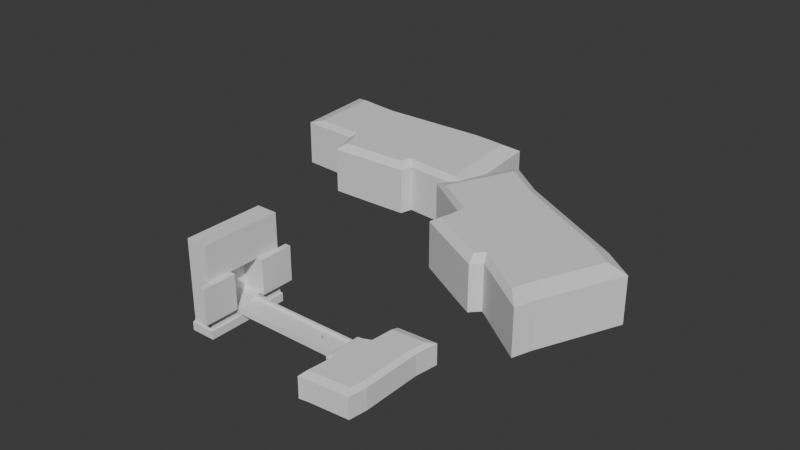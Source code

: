 # Source: untitled.blend  (saved by Blender 4.2.66; exported with 4.5.12 LTS)
import bpy
from mathutils import Matrix  # noqa: F401  (used for matrix-valued properties, if any)

bpy.ops.wm.read_factory_settings(use_empty=True)
scene = bpy.context.scene
scene.name = 'Scene'

# ---- collections
col_collection = bpy.data.collections.new('Collection'); scene.collection.children.link(col_collection)

# ---- materials (node trees are filled in below, after node groups)
mat_char = bpy.data.materials.new('Char')

# ---- material node trees
mat_char.use_nodes = True; mat_char.node_tree.nodes.clear()
_N = mat_char.node_tree.nodes; _L = mat_char.node_tree.links
n0 = _N.new('ShaderNodeBsdfPrincipled'); n0.name = 'Principled BSDF'; n0.location = (10, 300)
n0.inputs[0].default_value = (0.1111, 0.5012, 0.8003, 1.0)
n1 = _N.new('ShaderNodeOutputMaterial'); n1.name = 'Material Output'; n1.location = (300, 300)
_L.new(n0.outputs[0], n1.inputs[0])
n1.is_active_output = True

# ---- world
world_world = bpy.data.worlds.new('World'); scene.world = world_world
world_world.use_nodes = True; world_world.node_tree.nodes.clear()
_N = world_world.node_tree.nodes; _L = world_world.node_tree.links
n0 = _N.new('ShaderNodeOutputWorld'); n0.name = 'World Output'; n0.location = (300, 300)
n1 = _N.new('ShaderNodeBackground'); n1.name = 'Background'; n1.location = (10, 300)
n1.inputs[0].default_value = (0.05088, 0.05088, 0.05088, 1.0)
_L.new(n1.outputs[0], n0.inputs[0])
n0.is_active_output = True
world_world.color = (0.05088, 0.05088, 0.05088)
world_world.sun_shadow_jitter_overblur = 0.0

# ---- meshes
me_plane = bpy.data.meshes.new('Plane')
me_plane.from_pydata([(-1.0, -1.0, 0.0), (1.0, -1.0, 0.0), (-1.0, 1.0, 0.0), (1.0, 1.0, 0.0)], [], [(0, 1, 3, 2)])
_uv = me_plane.uv_layers.new(name='UVMap')
_uv.uv.foreach_set('vector', [0.0, 0.0, 1.0, 0.0, 1.0, 1.0, 0.0, 1.0])
me_plane.materials.append(mat_char)
me_plane.update()
me_cube_002 = bpy.data.meshes.new('Cube.002')
me_cube_002.from_pydata([(-21.89, -17.21, -14.92), (-21.89, -17.21, 6.795), (-21.93, 21.64, -14.92), (-21.93, 21.64, 6.795), (32.8, -28.74, -14.92), (32.8, -28.74, 6.795), (32.8, 33.0, -14.92), (32.8, 33.0, 6.795), (-22.0, 12.42, -14.92), (-22.0, -8.158, -14.92), (-22.0, -8.158, 6.795), (-22.0, 12.42, 6.795), (32.8, -8.158, -14.92), (32.8, 12.42, -14.92), (32.8, 12.42, 6.795), (32.8, -8.158, 6.795), (-16.13, 22.87, -14.92), (-16.13, 22.87, 6.795), (-16.17, -18.77, -14.92), (-16.17, -18.77, 6.795), (-16.06, 12.42, -14.92), (-16.06, -8.158, -14.92), (-7.063, 26.66, 6.795), (-7.063, -22.39, -14.92), (-7.063, 26.66, -14.92), (-7.063, 12.42, -14.92), (-7.063, -8.158, -14.92), (30.29, -47.37, 6.795), (30.29, -47.37, -14.92), (-10.43, -50.65, -14.92), (-10.43, -50.65, 6.795), (-20.1, -52.25, 6.795), (-20.1, -52.25, -14.92), (-4.546, 54.54, 6.795), (36.31, 56.99, 6.795), (36.31, 56.99, -14.92), (-4.546, 54.54, -14.92), (-18.7, 10.45, 9.739), (-18.65, 18.23, 9.739), (-6.094, 22.47, 9.739), (27.56, 27.83, 9.739), (27.56, -6.921, 9.739), (27.56, -24.29, 9.739), (-13.78, -15.88, 9.739), (-18.61, -14.56, 9.739), (-18.7, -6.921, 9.739), (27.56, 10.45, 9.739), (-6.094, 10.45, 9.739), (-6.094, -6.921, 9.739), (-13.75, 19.27, 9.739), (-6.094, -18.94, 9.739), (-13.69, 10.45, 9.739), (-13.69, -6.921, 9.739), (-8.939, -42.79, 9.739), (-17.1, -44.14, 9.739), (25.43, -40.02, 9.739), (-3.969, 46.01, 9.739), (30.52, 48.07, 9.739)], [], [(8, 11, 3, 2), (31, 30, 53, 54), (12, 15, 5, 4), (18, 19, 1, 0), (26, 12, 4, 23), (3, 11, 37, 38), (7, 34, 57, 40), (5, 15, 41, 42), (24, 6, 13, 25), (25, 13, 12, 26), (6, 7, 14, 13), (13, 14, 15, 12), (0, 1, 10, 9), (9, 10, 11, 8), (8, 20, 21, 9), (2, 16, 20, 8), (27, 5, 42, 55), (11, 10, 45, 37), (22, 17, 49, 39), (9, 21, 18, 0), (18, 23, 29, 32), (2, 3, 17, 16), (17, 3, 38, 49), (10, 1, 44, 45), (30, 27, 55, 53), (34, 33, 56, 57), (20, 25, 26, 21), (16, 24, 25, 20), (21, 26, 23, 18), (16, 17, 22, 24), (29, 30, 31, 32), (28, 27, 30, 29), (23, 4, 28, 29), (4, 5, 27, 28), (19, 31, 54, 43), (19, 18, 32, 31), (36, 33, 34, 35), (7, 6, 35, 34), (6, 24, 36, 35), (24, 22, 33, 36), (39, 40, 57, 56), (52, 45, 44, 43), (49, 38, 37, 51), (51, 37, 45, 52), (47, 51, 52, 48), (39, 49, 51, 47), (48, 52, 43, 50), (42, 50, 53, 55), (41, 48, 50, 42), (40, 39, 47, 46), (46, 47, 48, 41), (50, 43, 54, 53), (33, 22, 39, 56), (14, 7, 40, 46), (1, 19, 43, 44), (15, 14, 46, 41)])
_uv = me_cube_002.uv_layers.new(name='UVMap')
_uv.uv.foreach_set('vector', [0.375, 0.1667, 0.625, 0.1667, 0.625, 0.25, 0.375, 0.25, 0.625, 0.9533, 0.625, 0.8826, 0.625, 0.8826, 0.625, 0.9533, 0.375, 0.6667, 0.625, 0.6667, 0.625, 0.75, 0.375, 0.75, 0.375, 0.9533, 0.625, 0.9533, 0.625, 1.0, 0.375, 1.0, 0.2424, 0.6667, 0.375, 0.6667, 0.375, 0.75, 0.2424, 0.75, 0.625, 0.25, 0.625, 0.1667, 0.625, 0.1667, 0.625, 0.25, 0.625, 0.5, 0.625, 0.5, 0.625, 0.5, 0.625, 0.5, 0.625, 0.75, 0.625, 0.6667, 0.625, 0.6667, 0.625, 0.75, 0.2424, 0.5, 0.375, 0.5, 0.375, 0.5833, 0.2424, 0.5833, 0.2424, 0.5833, 0.375, 0.5833, 0.375, 0.6667, 0.2424, 0.6667, 0.375, 0.5, 0.625, 0.5, 0.625, 0.5833, 0.375, 0.5833, 0.375, 0.5833, 0.625, 0.5833, 0.625, 0.6667, 0.375, 0.6667, 0.375, 0.0, 0.625, 0.0, 0.625, 0.08333, 0.375, 0.08333, 0.375, 0.08333, 0.625, 0.08333, 0.625, 0.1667, 0.375, 0.1667, 0.125, 0.5833, 0.1717, 0.5833, 0.1717, 0.6667, 0.125, 0.6667, 0.125, 0.5, 0.1717, 0.5, 0.1717, 0.5833, 0.125, 0.5833, 0.625, 0.75, 0.625, 0.75, 0.625, 0.75, 0.625, 0.75, 0.625, 0.1667, 0.625, 0.08333, 0.625, 0.08333, 0.625, 0.1667, 0.625, 0.3674, 0.625, 0.2967, 0.625, 0.2967, 0.625, 0.3674, 0.125, 0.6667, 0.1717, 0.6667, 0.1717, 0.75, 0.125, 0.75, 0.1717, 0.75, 0.2424, 0.75, 0.2424, 0.75, 0.1717, 0.75, 0.375, 0.25, 0.625, 0.25, 0.625, 0.2967, 0.375, 0.2967, 0.625, 0.2967, 0.625, 0.25, 0.625, 0.25, 0.625, 0.2967, 0.625, 0.08333, 0.625, 0.0, 0.625, 0.0, 0.625, 0.08333, 0.625, 0.8826, 0.625, 0.75, 0.625, 0.75, 0.625, 0.8826, 0.625, 0.5, 0.625, 0.3674, 0.625, 0.3674, 0.625, 0.5, 0.1717, 0.5833, 0.2424, 0.5833, 0.2424, 0.6667, 0.1717, 0.6667, 0.1717, 0.5, 0.2424, 0.5, 0.2424, 0.5833, 0.1717, 0.5833, 0.1717, 0.6667, 0.2424, 0.6667, 0.2424, 0.75, 0.1717, 0.75, 0.375, 0.2967, 0.625, 0.2967, 0.625, 0.3674, 0.375, 0.3674, 0.375, 0.8826, 0.625, 0.8826, 0.625, 0.9533, 0.375, 0.9533, 0.375, 0.75, 0.625, 0.75, 0.625, 0.8826, 0.375, 0.8826, 0.2424, 0.75, 0.375, 0.75, 0.375, 0.75, 0.2424, 0.75, 0.375, 0.75, 0.625, 0.75, 0.625, 0.75, 0.375, 0.75, 0.625, 0.9533, 0.625, 0.9533, 0.625, 0.9533, 0.625, 0.9533, 0.625, 0.9533, 0.375, 0.9533, 0.375, 0.9533, 0.625, 0.9533, 0.375, 0.3674, 0.625, 0.3674, 0.625, 0.5, 0.375, 0.5, 0.625, 0.5, 0.375, 0.5, 0.375, 0.5, 0.625, 0.5, 0.375, 0.5, 0.2424, 0.5, 0.2424, 0.5, 0.375, 0.5, 0.375, 0.3674, 0.625, 0.3674, 0.625, 0.3674, 0.375, 0.3674, 0.7576, 0.5, 0.625, 0.5, 0.625, 0.5, 0.7576, 0.5, 0.8283, 0.6667, 0.875, 0.6667, 0.875, 0.75, 0.8283, 0.75, 0.8283, 0.5, 0.875, 0.5, 0.875, 0.5833, 0.8283, 0.5833, 0.8283, 0.5833, 0.875, 0.5833, 0.875, 0.6667, 0.8283, 0.6667, 0.7576, 0.5833, 0.8283, 0.5833, 0.8283, 0.6667, 0.7576, 0.6667, 0.7576, 0.5, 0.8283, 0.5, 0.8283, 0.5833, 0.7576, 0.5833, 0.7576, 0.6667, 0.8283, 0.6667, 0.8283, 0.75, 0.7576, 0.75, 0.625, 0.75, 0.7576, 0.75, 0.7576, 0.75, 0.625, 0.75, 0.625, 0.6667, 0.7576, 0.6667, 0.7576, 0.75, 0.625, 0.75, 0.625, 0.5, 0.7576, 0.5, 0.7576, 0.5833, 0.625, 0.5833, 0.625, 0.5833, 0.7576, 0.5833, 0.7576, 0.6667, 0.625, 0.6667, 0.7576, 0.75, 0.8283, 0.75, 0.8283, 0.75, 0.7576, 0.75, 0.625, 0.3674, 0.625, 0.3674, 0.625, 0.3674, 0.625, 0.3674, 0.625, 0.5833, 0.625, 0.5, 0.625, 0.5, 0.625, 0.5833, 0.625, 1.0, 0.625, 0.9533, 0.625, 0.9533, 0.625, 1.0, 0.625, 0.6667, 0.625, 0.5833, 0.625, 0.5833, 0.625, 0.6667])
me_cube_002.update()
me_cube_003 = bpy.data.meshes.new('Cube.003')
me_cube_003.from_pydata([(-93.35, 12.93, -0.9947), (-93.35, 12.93, 2.285), (-93.35, -12.93, -0.9947), (-93.35, -12.93, 2.285), (24.55, 12.93, -0.9947), (24.55, 12.93, 2.285), (24.55, -12.93, -0.9947), (24.55, -12.93, 2.285), (-93.35, -10.72, -0.9947), (-93.35, 10.72, -0.9947), (-93.35, 10.72, 2.285), (-93.35, -10.72, 2.285), (24.55, 10.72, -0.9947), (24.55, -10.72, -0.9947), (24.55, -10.72, 2.285), (24.55, 10.72, 2.285), (-93.35, -10.72, 5.034), (-93.35, -12.93, 5.034), (24.55, -12.93, 5.034), (24.55, 10.72, 5.034), (24.55, 12.93, 5.034), (-93.35, 12.93, 5.034), (-93.35, 10.72, 5.034), (24.55, -10.72, 5.034)], [], [(8, 11, 3, 2), (2, 3, 7, 6), (12, 15, 5, 4), (4, 5, 1, 0), (9, 12, 4, 0), (1, 5, 20, 21), (3, 11, 16, 17), (14, 11, 10, 15), (2, 6, 13, 8), (8, 13, 12, 9), (6, 7, 14, 13), (13, 14, 15, 12), (0, 1, 10, 9), (9, 10, 11, 8), (19, 22, 21, 20), (18, 17, 16, 23), (11, 14, 23, 16), (14, 7, 18, 23), (7, 3, 17, 18), (10, 1, 21, 22), (15, 10, 22, 19), (5, 15, 19, 20)])
_uv = me_cube_003.uv_layers.new(name='UVMap')
_uv.uv.foreach_set('vector', [0.375, 0.1667, 0.625, 0.1667, 0.625, 0.25, 0.375, 0.25, 0.375, 0.25, 0.625, 0.25, 0.625, 0.5, 0.375, 0.5, 0.375, 0.6667, 0.625, 0.6667, 0.625, 0.75, 0.375, 0.75, 0.375, 0.75, 0.625, 0.75, 0.625, 1.0, 0.375, 1.0, 0.125, 0.6667, 0.375, 0.6667, 0.375, 0.75, 0.125, 0.75, 0.625, 1.0, 0.625, 0.75, 0.625, 0.75, 0.625, 1.0, 0.625, 0.25, 0.625, 0.1667, 0.625, 0.1667, 0.625, 0.25, 0.625, 0.5833, 0.875, 0.5833, 0.875, 0.6667, 0.625, 0.6667, 0.125, 0.5, 0.375, 0.5, 0.375, 0.5833, 0.125, 0.5833, 0.125, 0.5833, 0.375, 0.5833, 0.375, 0.6667, 0.125, 0.6667, 0.375, 0.5, 0.625, 0.5, 0.625, 0.5833, 0.375, 0.5833, 0.375, 0.5833, 0.625, 0.5833, 0.625, 0.6667, 0.375, 0.6667, 0.375, 0.0, 0.625, 0.0, 0.625, 0.08333, 0.375, 0.08333, 0.375, 0.08333, 0.625, 0.08333, 0.625, 0.1667, 0.375, 0.1667, 0.625, 0.6667, 0.875, 0.6667, 0.875, 0.75, 0.625, 0.75, 0.625, 0.5, 0.875, 0.5, 0.875, 0.5833, 0.625, 0.5833, 0.875, 0.5833, 0.625, 0.5833, 0.625, 0.5833, 0.875, 0.5833, 0.625, 0.5833, 0.625, 0.5, 0.625, 0.5, 0.625, 0.5833, 0.625, 0.5, 0.625, 0.25, 0.625, 0.25, 0.625, 0.5, 0.625, 0.08333, 0.625, 0.0, 0.625, 0.0, 0.625, 0.08333, 0.625, 0.6667, 0.875, 0.6667, 0.875, 0.6667, 0.625, 0.6667, 0.625, 0.75, 0.625, 0.6667, 0.625, 0.6667, 0.625, 0.75])
me_cube_003.update()
me_cube_004 = bpy.data.meshes.new('Cube.004')
me_cube_004.from_pydata([(-21.89, -17.21, -14.92), (-21.89, -17.21, 6.795), (-21.93, 21.64, -14.92), (-21.93, 21.64, 6.795), (32.8, -28.74, -14.92), (32.8, -28.74, 6.795), (32.8, 33.0, -14.92), (32.8, 33.0, 6.795), (-22.0, 12.42, -14.92), (-22.0, -8.158, -14.92), (-22.0, -8.158, 6.795), (-22.0, 12.42, 6.795), (32.8, -8.158, -14.92), (32.8, 12.42, -14.92), (32.8, 12.42, 6.795), (32.8, -8.158, 6.795), (-16.13, 22.87, -14.92), (-16.13, 22.87, 6.795), (-16.17, -18.77, -14.92), (-16.17, -18.77, 6.795), (-16.06, 12.42, -14.92), (-16.06, -8.158, -14.92), (-7.063, 26.66, 6.795), (-7.063, -22.39, -14.92), (-7.063, 26.66, -14.92), (-7.063, 12.42, -14.92), (-7.063, -8.158, -14.92), (30.29, -47.37, 6.795), (30.29, -47.37, -14.92), (-10.43, -50.65, -14.92), (-10.43, -50.65, 6.795), (-20.1, -52.25, 6.795), (-20.1, -52.25, -14.92), (-4.546, 54.54, 6.795), (36.31, 56.99, 6.795), (36.31, 56.99, -14.92), (-4.546, 54.54, -14.92), (-18.7, 10.45, 9.739), (-18.65, 18.23, 9.739), (-6.094, 22.47, 9.739), (27.56, 27.83, 9.739), (27.56, -6.921, 9.739), (27.56, -24.29, 9.739), (-13.78, -15.88, 9.739), (-18.61, -14.56, 9.739), (-18.7, -6.921, 9.739), (27.56, 10.45, 9.739), (-6.094, 10.45, 9.739), (-6.094, -6.921, 9.739), (-13.75, 19.27, 9.739), (-6.094, -18.94, 9.739), (-13.69, 10.45, 9.739), (-13.69, -6.921, 9.739), (-8.939, -42.79, 9.739), (-17.1, -44.14, 9.739), (25.43, -40.02, 9.739), (-3.969, 46.01, 9.739), (30.52, 48.07, 9.739)], [], [(8, 11, 3, 2), (31, 30, 53, 54), (12, 15, 5, 4), (18, 19, 1, 0), (26, 12, 4, 23), (3, 11, 37, 38), (7, 34, 57, 40), (5, 15, 41, 42), (24, 6, 13, 25), (25, 13, 12, 26), (6, 7, 14, 13), (13, 14, 15, 12), (0, 1, 10, 9), (9, 10, 11, 8), (8, 20, 21, 9), (2, 16, 20, 8), (27, 5, 42, 55), (11, 10, 45, 37), (22, 17, 49, 39), (9, 21, 18, 0), (18, 23, 29, 32), (2, 3, 17, 16), (17, 3, 38, 49), (10, 1, 44, 45), (30, 27, 55, 53), (34, 33, 56, 57), (20, 25, 26, 21), (16, 24, 25, 20), (21, 26, 23, 18), (16, 17, 22, 24), (29, 30, 31, 32), (28, 27, 30, 29), (23, 4, 28, 29), (4, 5, 27, 28), (19, 31, 54, 43), (19, 18, 32, 31), (36, 33, 34, 35), (7, 6, 35, 34), (6, 24, 36, 35), (24, 22, 33, 36), (39, 40, 57, 56), (52, 45, 44, 43), (49, 38, 37, 51), (51, 37, 45, 52), (47, 51, 52, 48), (39, 49, 51, 47), (48, 52, 43, 50), (42, 50, 53, 55), (41, 48, 50, 42), (40, 39, 47, 46), (46, 47, 48, 41), (50, 43, 54, 53), (33, 22, 39, 56), (14, 7, 40, 46), (1, 19, 43, 44), (15, 14, 46, 41)])
_uv = me_cube_004.uv_layers.new(name='UVMap')
_uv.uv.foreach_set('vector', [0.375, 0.1667, 0.625, 0.1667, 0.625, 0.25, 0.375, 0.25, 0.625, 0.9533, 0.625, 0.8826, 0.625, 0.8826, 0.625, 0.9533, 0.375, 0.6667, 0.625, 0.6667, 0.625, 0.75, 0.375, 0.75, 0.375, 0.9533, 0.625, 0.9533, 0.625, 1.0, 0.375, 1.0, 0.2424, 0.6667, 0.375, 0.6667, 0.375, 0.75, 0.2424, 0.75, 0.625, 0.25, 0.625, 0.1667, 0.625, 0.1667, 0.625, 0.25, 0.625, 0.5, 0.625, 0.5, 0.625, 0.5, 0.625, 0.5, 0.625, 0.75, 0.625, 0.6667, 0.625, 0.6667, 0.625, 0.75, 0.2424, 0.5, 0.375, 0.5, 0.375, 0.5833, 0.2424, 0.5833, 0.2424, 0.5833, 0.375, 0.5833, 0.375, 0.6667, 0.2424, 0.6667, 0.375, 0.5, 0.625, 0.5, 0.625, 0.5833, 0.375, 0.5833, 0.375, 0.5833, 0.625, 0.5833, 0.625, 0.6667, 0.375, 0.6667, 0.375, 0.0, 0.625, 0.0, 0.625, 0.08333, 0.375, 0.08333, 0.375, 0.08333, 0.625, 0.08333, 0.625, 0.1667, 0.375, 0.1667, 0.125, 0.5833, 0.1717, 0.5833, 0.1717, 0.6667, 0.125, 0.6667, 0.125, 0.5, 0.1717, 0.5, 0.1717, 0.5833, 0.125, 0.5833, 0.625, 0.75, 0.625, 0.75, 0.625, 0.75, 0.625, 0.75, 0.625, 0.1667, 0.625, 0.08333, 0.625, 0.08333, 0.625, 0.1667, 0.625, 0.3674, 0.625, 0.2967, 0.625, 0.2967, 0.625, 0.3674, 0.125, 0.6667, 0.1717, 0.6667, 0.1717, 0.75, 0.125, 0.75, 0.1717, 0.75, 0.2424, 0.75, 0.2424, 0.75, 0.1717, 0.75, 0.375, 0.25, 0.625, 0.25, 0.625, 0.2967, 0.375, 0.2967, 0.625, 0.2967, 0.625, 0.25, 0.625, 0.25, 0.625, 0.2967, 0.625, 0.08333, 0.625, 0.0, 0.625, 0.0, 0.625, 0.08333, 0.625, 0.8826, 0.625, 0.75, 0.625, 0.75, 0.625, 0.8826, 0.625, 0.5, 0.625, 0.3674, 0.625, 0.3674, 0.625, 0.5, 0.1717, 0.5833, 0.2424, 0.5833, 0.2424, 0.6667, 0.1717, 0.6667, 0.1717, 0.5, 0.2424, 0.5, 0.2424, 0.5833, 0.1717, 0.5833, 0.1717, 0.6667, 0.2424, 0.6667, 0.2424, 0.75, 0.1717, 0.75, 0.375, 0.2967, 0.625, 0.2967, 0.625, 0.3674, 0.375, 0.3674, 0.375, 0.8826, 0.625, 0.8826, 0.625, 0.9533, 0.375, 0.9533, 0.375, 0.75, 0.625, 0.75, 0.625, 0.8826, 0.375, 0.8826, 0.2424, 0.75, 0.375, 0.75, 0.375, 0.75, 0.2424, 0.75, 0.375, 0.75, 0.625, 0.75, 0.625, 0.75, 0.375, 0.75, 0.625, 0.9533, 0.625, 0.9533, 0.625, 0.9533, 0.625, 0.9533, 0.625, 0.9533, 0.375, 0.9533, 0.375, 0.9533, 0.625, 0.9533, 0.375, 0.3674, 0.625, 0.3674, 0.625, 0.5, 0.375, 0.5, 0.625, 0.5, 0.375, 0.5, 0.375, 0.5, 0.625, 0.5, 0.375, 0.5, 0.2424, 0.5, 0.2424, 0.5, 0.375, 0.5, 0.375, 0.3674, 0.625, 0.3674, 0.625, 0.3674, 0.375, 0.3674, 0.7576, 0.5, 0.625, 0.5, 0.625, 0.5, 0.7576, 0.5, 0.8283, 0.6667, 0.875, 0.6667, 0.875, 0.75, 0.8283, 0.75, 0.8283, 0.5, 0.875, 0.5, 0.875, 0.5833, 0.8283, 0.5833, 0.8283, 0.5833, 0.875, 0.5833, 0.875, 0.6667, 0.8283, 0.6667, 0.7576, 0.5833, 0.8283, 0.5833, 0.8283, 0.6667, 0.7576, 0.6667, 0.7576, 0.5, 0.8283, 0.5, 0.8283, 0.5833, 0.7576, 0.5833, 0.7576, 0.6667, 0.8283, 0.6667, 0.8283, 0.75, 0.7576, 0.75, 0.625, 0.75, 0.7576, 0.75, 0.7576, 0.75, 0.625, 0.75, 0.625, 0.6667, 0.7576, 0.6667, 0.7576, 0.75, 0.625, 0.75, 0.625, 0.5, 0.7576, 0.5, 0.7576, 0.5833, 0.625, 0.5833, 0.625, 0.5833, 0.7576, 0.5833, 0.7576, 0.6667, 0.625, 0.6667, 0.7576, 0.75, 0.8283, 0.75, 0.8283, 0.75, 0.7576, 0.75, 0.625, 0.3674, 0.625, 0.3674, 0.625, 0.3674, 0.625, 0.3674, 0.625, 0.5833, 0.625, 0.5, 0.625, 0.5, 0.625, 0.5833, 0.625, 1.0, 0.625, 0.9533, 0.625, 0.9533, 0.625, 1.0, 0.625, 0.6667, 0.625, 0.5833, 0.625, 0.5833, 0.625, 0.6667])
me_cube_004.update()
me_cube_005 = bpy.data.meshes.new('Cube.005')
me_cube_005.from_pydata([(-21.89, -17.21, -14.92), (-21.89, -17.21, 6.795), (-21.93, 21.64, -14.92), (-21.93, 21.64, 6.795), (32.8, -28.74, -14.92), (32.8, -28.74, 6.795), (32.8, 33.0, -14.92), (32.8, 33.0, 6.795), (-22.0, 12.42, -14.92), (-22.0, -8.158, -14.92), (-22.0, -8.158, 6.795), (-22.0, 12.42, 6.795), (32.8, -8.158, -14.92), (32.8, 12.42, -14.92), (32.8, 12.42, 6.795), (32.8, -8.158, 6.795), (-16.13, 22.87, -14.92), (-16.13, 22.87, 6.795), (-16.17, -18.77, -14.92), (-16.17, -18.77, 6.795), (-16.06, 12.42, -14.92), (-16.06, -8.158, -14.92), (-7.063, 26.66, 6.795), (-7.063, -22.39, -14.92), (-7.063, 26.66, -14.92), (-7.063, 12.42, -14.92), (-7.063, -8.158, -14.92), (30.29, -47.37, 6.795), (30.29, -47.37, -14.92), (-10.43, -50.65, -14.92), (-10.43, -50.65, 6.795), (-20.1, -52.25, 6.795), (-20.1, -52.25, -14.92), (-4.546, 54.54, 6.795), (36.31, 56.99, 6.795), (36.31, 56.99, -14.92), (-4.546, 54.54, -14.92), (-18.7, 10.45, 9.739), (-18.65, 18.23, 9.739), (-6.094, 22.47, 9.739), (27.56, 27.83, 9.739), (27.56, -6.921, 9.739), (27.56, -24.29, 9.739), (-13.78, -15.88, 9.739), (-18.61, -14.56, 9.739), (-18.7, -6.921, 9.739), (27.56, 10.45, 9.739), (-6.094, 10.45, 9.739), (-6.094, -6.921, 9.739), (-13.75, 19.27, 9.739), (-6.094, -18.94, 9.739), (-13.69, 10.45, 9.739), (-13.69, -6.921, 9.739), (-8.939, -42.79, 9.739), (-17.1, -44.14, 9.739), (25.43, -40.02, 9.739), (-3.969, 46.01, 9.739), (30.52, 48.07, 9.739)], [], [(8, 11, 3, 2), (31, 30, 53, 54), (12, 15, 5, 4), (18, 19, 1, 0), (26, 12, 4, 23), (3, 11, 37, 38), (7, 34, 57, 40), (5, 15, 41, 42), (24, 6, 13, 25), (25, 13, 12, 26), (6, 7, 14, 13), (13, 14, 15, 12), (0, 1, 10, 9), (9, 10, 11, 8), (8, 20, 21, 9), (2, 16, 20, 8), (27, 5, 42, 55), (11, 10, 45, 37), (22, 17, 49, 39), (9, 21, 18, 0), (18, 23, 29, 32), (2, 3, 17, 16), (17, 3, 38, 49), (10, 1, 44, 45), (30, 27, 55, 53), (34, 33, 56, 57), (20, 25, 26, 21), (16, 24, 25, 20), (21, 26, 23, 18), (16, 17, 22, 24), (29, 30, 31, 32), (28, 27, 30, 29), (23, 4, 28, 29), (4, 5, 27, 28), (19, 31, 54, 43), (19, 18, 32, 31), (36, 33, 34, 35), (7, 6, 35, 34), (6, 24, 36, 35), (24, 22, 33, 36), (39, 40, 57, 56), (52, 45, 44, 43), (49, 38, 37, 51), (51, 37, 45, 52), (47, 51, 52, 48), (39, 49, 51, 47), (48, 52, 43, 50), (42, 50, 53, 55), (41, 48, 50, 42), (40, 39, 47, 46), (46, 47, 48, 41), (50, 43, 54, 53), (33, 22, 39, 56), (14, 7, 40, 46), (1, 19, 43, 44), (15, 14, 46, 41)])
_uv = me_cube_005.uv_layers.new(name='UVMap')
_uv.uv.foreach_set('vector', [0.375, 0.1667, 0.625, 0.1667, 0.625, 0.25, 0.375, 0.25, 0.625, 0.9533, 0.625, 0.8826, 0.625, 0.8826, 0.625, 0.9533, 0.375, 0.6667, 0.625, 0.6667, 0.625, 0.75, 0.375, 0.75, 0.375, 0.9533, 0.625, 0.9533, 0.625, 1.0, 0.375, 1.0, 0.2424, 0.6667, 0.375, 0.6667, 0.375, 0.75, 0.2424, 0.75, 0.625, 0.25, 0.625, 0.1667, 0.625, 0.1667, 0.625, 0.25, 0.625, 0.5, 0.625, 0.5, 0.625, 0.5, 0.625, 0.5, 0.625, 0.75, 0.625, 0.6667, 0.625, 0.6667, 0.625, 0.75, 0.2424, 0.5, 0.375, 0.5, 0.375, 0.5833, 0.2424, 0.5833, 0.2424, 0.5833, 0.375, 0.5833, 0.375, 0.6667, 0.2424, 0.6667, 0.375, 0.5, 0.625, 0.5, 0.625, 0.5833, 0.375, 0.5833, 0.375, 0.5833, 0.625, 0.5833, 0.625, 0.6667, 0.375, 0.6667, 0.375, 0.0, 0.625, 0.0, 0.625, 0.08333, 0.375, 0.08333, 0.375, 0.08333, 0.625, 0.08333, 0.625, 0.1667, 0.375, 0.1667, 0.125, 0.5833, 0.1717, 0.5833, 0.1717, 0.6667, 0.125, 0.6667, 0.125, 0.5, 0.1717, 0.5, 0.1717, 0.5833, 0.125, 0.5833, 0.625, 0.75, 0.625, 0.75, 0.625, 0.75, 0.625, 0.75, 0.625, 0.1667, 0.625, 0.08333, 0.625, 0.08333, 0.625, 0.1667, 0.625, 0.3674, 0.625, 0.2967, 0.625, 0.2967, 0.625, 0.3674, 0.125, 0.6667, 0.1717, 0.6667, 0.1717, 0.75, 0.125, 0.75, 0.1717, 0.75, 0.2424, 0.75, 0.2424, 0.75, 0.1717, 0.75, 0.375, 0.25, 0.625, 0.25, 0.625, 0.2967, 0.375, 0.2967, 0.625, 0.2967, 0.625, 0.25, 0.625, 0.25, 0.625, 0.2967, 0.625, 0.08333, 0.625, 0.0, 0.625, 0.0, 0.625, 0.08333, 0.625, 0.8826, 0.625, 0.75, 0.625, 0.75, 0.625, 0.8826, 0.625, 0.5, 0.625, 0.3674, 0.625, 0.3674, 0.625, 0.5, 0.1717, 0.5833, 0.2424, 0.5833, 0.2424, 0.6667, 0.1717, 0.6667, 0.1717, 0.5, 0.2424, 0.5, 0.2424, 0.5833, 0.1717, 0.5833, 0.1717, 0.6667, 0.2424, 0.6667, 0.2424, 0.75, 0.1717, 0.75, 0.375, 0.2967, 0.625, 0.2967, 0.625, 0.3674, 0.375, 0.3674, 0.375, 0.8826, 0.625, 0.8826, 0.625, 0.9533, 0.375, 0.9533, 0.375, 0.75, 0.625, 0.75, 0.625, 0.8826, 0.375, 0.8826, 0.2424, 0.75, 0.375, 0.75, 0.375, 0.75, 0.2424, 0.75, 0.375, 0.75, 0.625, 0.75, 0.625, 0.75, 0.375, 0.75, 0.625, 0.9533, 0.625, 0.9533, 0.625, 0.9533, 0.625, 0.9533, 0.625, 0.9533, 0.375, 0.9533, 0.375, 0.9533, 0.625, 0.9533, 0.375, 0.3674, 0.625, 0.3674, 0.625, 0.5, 0.375, 0.5, 0.625, 0.5, 0.375, 0.5, 0.375, 0.5, 0.625, 0.5, 0.375, 0.5, 0.2424, 0.5, 0.2424, 0.5, 0.375, 0.5, 0.375, 0.3674, 0.625, 0.3674, 0.625, 0.3674, 0.375, 0.3674, 0.7576, 0.5, 0.625, 0.5, 0.625, 0.5, 0.7576, 0.5, 0.8283, 0.6667, 0.875, 0.6667, 0.875, 0.75, 0.8283, 0.75, 0.8283, 0.5, 0.875, 0.5, 0.875, 0.5833, 0.8283, 0.5833, 0.8283, 0.5833, 0.875, 0.5833, 0.875, 0.6667, 0.8283, 0.6667, 0.7576, 0.5833, 0.8283, 0.5833, 0.8283, 0.6667, 0.7576, 0.6667, 0.7576, 0.5, 0.8283, 0.5, 0.8283, 0.5833, 0.7576, 0.5833, 0.7576, 0.6667, 0.8283, 0.6667, 0.8283, 0.75, 0.7576, 0.75, 0.625, 0.75, 0.7576, 0.75, 0.7576, 0.75, 0.625, 0.75, 0.625, 0.6667, 0.7576, 0.6667, 0.7576, 0.75, 0.625, 0.75, 0.625, 0.5, 0.7576, 0.5, 0.7576, 0.5833, 0.625, 0.5833, 0.625, 0.5833, 0.7576, 0.5833, 0.7576, 0.6667, 0.625, 0.6667, 0.7576, 0.75, 0.8283, 0.75, 0.8283, 0.75, 0.7576, 0.75, 0.625, 0.3674, 0.625, 0.3674, 0.625, 0.3674, 0.625, 0.3674, 0.625, 0.5833, 0.625, 0.5, 0.625, 0.5, 0.625, 0.5833, 0.625, 1.0, 0.625, 0.9533, 0.625, 0.9533, 0.625, 1.0, 0.625, 0.6667, 0.625, 0.5833, 0.625, 0.5833, 0.625, 0.6667])
me_cube_005.update()
me_cube_006 = bpy.data.meshes.new('Cube.006')
me_cube_006.from_pydata([(0.4126, -1.0, -1.0), (0.4126, -1.0, -0.8073), (0.4126, 1.0, -1.0), (0.4126, 1.0, -0.8073), (1.0, -1.0, -1.0), (1.0, -1.0, -0.8073), (1.0, 1.0, -1.0), (1.0, 1.0, -0.8073), (0.4404, -0.9722, -0.7769), (0.4404, 0.9722, -0.7769), (0.9722, 0.9722, -0.7769), (0.9722, -0.9722, -0.7769), (0.4547, -0.9579, -0.698), (0.4547, 0.9579, -0.698), (0.9579, 0.9579, -0.698), (0.9579, -0.9579, -0.698), (0.4514, -0.9612, -0.6296), (0.4514, 0.9612, -0.6296), (0.9612, 0.9612, -0.6296), (0.9612, -0.9612, -0.6296), (0.4514, -0.9612, -0.5339), (0.4514, 0.9612, -0.5339), (0.9612, 0.9612, -0.5339), (0.9612, -0.9612, -0.5339), (0.4514, -0.9612, 1.131), (0.4514, 0.9612, 1.131), (0.9612, 0.9612, 1.131), (0.9612, -0.9612, 1.131), (0.9612, 0.0, -0.5339), (0.9612, 0.0, 1.131), (0.9612, 0.9612, 0.2987), (0.9612, -0.9612, 0.2987), (0.9612, 0.0, 0.2987), (0.9612, -0.3747, -0.5339), (0.9612, -0.9612, -0.1176), (0.9612, 0.3747, -0.5339), (0.9612, 0.9612, -0.1176), (1.098, -0.3747, -0.5339), (0.9612, -0.3747, 0.2987), (0.9612, 0.3747, 0.2987), (0.9612, 0.3747, -0.1176), (0.9612, -0.3747, -0.1176), (0.5546, 0.3747, -0.5339), (0.5546, 0.0, -0.5339), (0.5546, 0.0, -0.1176), (0.5546, 0.0, 0.2987), (0.5546, 0.3747, 0.2987), (0.5546, -0.3747, -0.5339), (0.5546, -0.3747, 0.2987), (0.5546, 0.3747, -0.1176), (0.5546, -0.3747, -0.1176), (1.098, -0.9612, -0.5339), (1.098, -0.9612, -0.1176), (1.098, 0.9612, -0.1176), (1.098, 0.9612, 0.2987), (1.098, -0.3747, 0.2987), (1.098, -0.9612, 0.2987), (1.098, 0.9612, -0.5339), (1.098, 0.3747, -0.5339), (1.098, 0.3747, 0.2987), (1.098, 0.3747, -0.1176), (1.098, -0.3747, -0.1176), (0.9612, -1.198, -0.1176), (0.9612, -1.198, -0.5339), (0.9612, 1.198, -0.1176), (0.9612, 1.198, 0.2987), (0.9612, -1.198, 0.2987), (0.9612, 1.198, -0.5339), (1.098, -1.198, -0.1176), (1.098, -1.198, -0.5339), (1.098, 1.198, -0.1176), (1.098, 1.198, 0.2987), (1.098, -1.198, 0.2987), (1.098, 1.198, -0.5339), (0.9612, -0.3747, -0.5339), (0.9612, -0.3742, -0.6296)], [], [(0, 1, 3, 2), (2, 3, 7, 6), (6, 7, 5, 4), (4, 5, 1, 0), (2, 6, 4, 0), (1, 5, 11, 8), (11, 10, 14, 15), (7, 3, 9, 10), (5, 7, 10, 11), (3, 1, 8, 9), (15, 14, 18, 75, 19), (9, 8, 12, 13), (8, 11, 15, 12), (10, 9, 13, 14), (16, 19, 23, 20), (13, 12, 16, 17), (12, 15, 19, 16), (14, 13, 17, 18), (32, 39, 30, 26, 29), (18, 17, 21, 22), (19, 75, 18, 22, 35, 28, 74, 33, 23), (17, 16, 20, 21), (26, 25, 24, 27, 29), (21, 20, 24, 25), (20, 23, 34, 31, 27, 24), (22, 21, 25, 26, 30, 36), (31, 38, 32, 29, 27), (32, 38, 48, 45), (31, 34, 62, 66), (40, 39, 46, 49), (33, 74, 28, 43, 47), (35, 22, 57, 58), (23, 33, 37, 51), (33, 41, 61, 37), (38, 41, 50, 48), (50, 44, 45, 48), (44, 49, 46, 45), (43, 42, 49, 44), (47, 43, 44, 50), (28, 35, 42, 43), (41, 33, 47, 50), (39, 32, 45, 46), (35, 40, 49, 42), (60, 53, 54, 59), (58, 57, 53, 60), (52, 61, 55, 56), (51, 37, 61, 52), (30, 39, 59, 54), (52, 56, 72, 68), (39, 40, 60, 59), (41, 38, 55, 61), (36, 30, 65, 64), (23, 51, 69, 63), (40, 35, 58, 60), (38, 31, 56, 55), (62, 63, 69, 68), (67, 64, 70, 73), (64, 65, 71, 70), (66, 62, 68, 72), (51, 52, 68, 69), (57, 22, 67, 73), (30, 54, 71, 65), (54, 53, 70, 71), (34, 23, 63, 62), (56, 31, 66, 72), (53, 57, 73, 70), (22, 36, 64, 67)])
_uv = me_cube_006.uv_layers.new(name='UVMap')
_uv.uv.foreach_set('vector', [0.375, 0.0, 0.625, 0.0, 0.625, 0.25, 0.375, 0.25, 0.375, 0.25, 0.625, 0.25, 0.625, 0.5, 0.375, 0.5, 0.375, 0.5, 0.625, 0.5, 0.625, 0.75, 0.375, 0.75, 0.375, 0.75, 0.625, 0.75, 0.625, 1.0, 0.375, 1.0, 0.125, 0.5, 0.375, 0.5, 0.375, 0.75, 0.125, 0.75, 0.625, 1.0, 0.625, 0.75, 0.625, 0.75, 0.625, 1.0, 0.625, 0.75, 0.625, 0.5, 0.625, 0.5, 0.625, 0.75, 0.625, 0.5, 0.625, 0.25, 0.625, 0.25, 0.625, 0.5, 0.625, 0.75, 0.625, 0.5, 0.625, 0.5, 0.625, 0.75, 0.625, 0.25, 0.625, 0.0, 0.625, 0.0, 0.625, 0.25, 0.625, 0.75, 0.625, 0.5, 0.625, 0.5, 0.625, 0.6737, 0.625, 0.75, 0.625, 0.25, 0.625, 0.0, 0.625, 0.0, 0.625, 0.25, 0.625, 1.0, 0.625, 0.75, 0.625, 0.75, 0.625, 1.0, 0.625, 0.5, 0.625, 0.25, 0.625, 0.25, 0.625, 0.5, 0.625, 1.0, 0.625, 0.75, 0.625, 0.75, 0.625, 1.0, 0.625, 0.25, 0.625, 0.0, 0.625, 0.0, 0.625, 0.25, 0.625, 1.0, 0.625, 0.75, 0.625, 0.75, 0.625, 1.0, 0.625, 0.5, 0.625, 0.25, 0.625, 0.25, 0.625, 0.5, 0.625, 0.625, 0.625, 0.5625, 0.625, 0.5, 0.625, 0.5, 0.625, 0.625, 0.625, 0.5, 0.625, 0.25, 0.625, 0.25, 0.625, 0.5, 0.625, 0.75, 0.625, 0.6737, 0.625, 0.5, 0.625, 0.5, 0.625, 0.5625, 0.625, 0.625, 0.625, 0.6875, 0.625, 0.6875, 0.625, 0.75, 0.625, 0.25, 0.625, 0.0, 0.625, 0.0, 0.625, 0.25, 0.625, 0.5, 0.875, 0.5, 0.875, 0.75, 0.625, 0.75, 0.625, 0.625, 0.625, 0.25, 0.625, 0.0, 0.625, 0.0, 0.625, 0.25, 0.625, 1.0, 0.625, 0.75, 0.625, 0.75, 0.625, 0.75, 0.625, 0.75, 0.625, 1.0, 0.625, 0.5, 0.625, 0.25, 0.625, 0.25, 0.625, 0.5, 0.625, 0.5, 0.625, 0.5, 0.625, 0.75, 0.625, 0.6875, 0.625, 0.625, 0.625, 0.625, 0.625, 0.75, 0.625, 0.625, 0.625, 0.6875, 0.625, 0.6875, 0.625, 0.625, 0.625, 0.75, 0.625, 0.75, 0.625, 0.75, 0.625, 0.75, 0.625, 0.5625, 0.625, 0.5625, 0.625, 0.5625, 0.625, 0.5625, 0.625, 0.6875, 0.625, 0.6875, 0.625, 0.625, 0.625, 0.625, 0.625, 0.6875, 0.625, 0.5625, 0.625, 0.5, 0.625, 0.5, 0.625, 0.5625, 0.625, 0.75, 0.625, 0.6875, 0.625, 0.6875, 0.625, 0.75, 0.625, 0.6875, 0.625, 0.6875, 0.625, 0.6875, 0.625, 0.6875, 0.625, 0.6875, 0.625, 0.6875, 0.625, 0.6875, 0.625, 0.6875, 0.625, 0.6875, 0.625, 0.625, 0.625, 0.625, 0.625, 0.6875, 0.625, 0.625, 0.625, 0.5625, 0.625, 0.5625, 0.625, 0.625, 0.625, 0.625, 0.625, 0.5625, 0.625, 0.5625, 0.625, 0.625, 0.625, 0.6875, 0.625, 0.625, 0.625, 0.625, 0.625, 0.6875, 0.625, 0.625, 0.625, 0.5625, 0.625, 0.5625, 0.625, 0.625, 0.625, 0.6875, 0.625, 0.6875, 0.625, 0.6875, 0.625, 0.6875, 0.625, 0.5625, 0.625, 0.625, 0.625, 0.625, 0.625, 0.5625, 0.625, 0.5625, 0.625, 0.5625, 0.625, 0.5625, 0.625, 0.5625, 0.625, 0.5625, 0.625, 0.5, 0.625, 0.5, 0.625, 0.5625, 0.625, 0.5625, 0.625, 0.5, 0.625, 0.5, 0.625, 0.5625, 0.625, 0.75, 0.625, 0.6875, 0.625, 0.6875, 0.625, 0.75, 0.625, 0.75, 0.625, 0.6875, 0.625, 0.6875, 0.625, 0.75, 0.625, 0.5, 0.625, 0.5625, 0.625, 0.5625, 0.625, 0.5, 0.625, 0.75, 0.625, 0.75, 0.625, 0.75, 0.625, 0.75, 0.625, 0.5625, 0.625, 0.5625, 0.625, 0.5625, 0.625, 0.5625, 0.625, 0.6875, 0.625, 0.6875, 0.625, 0.6875, 0.625, 0.6875, 0.625, 0.5, 0.625, 0.5, 0.625, 0.5, 0.625, 0.5, 0.625, 0.75, 0.625, 0.75, 0.625, 0.75, 0.625, 0.75, 0.625, 0.5625, 0.625, 0.5625, 0.625, 0.5625, 0.625, 0.5625, 0.625, 0.6875, 0.625, 0.75, 0.625, 0.75, 0.625, 0.6875, 0.625, 0.75, 0.625, 0.75, 0.625, 0.75, 0.625, 0.75, 0.625, 0.5, 0.625, 0.5, 0.625, 0.5, 0.625, 0.5, 0.625, 0.5, 0.625, 0.5, 0.625, 0.5, 0.625, 0.5, 0.625, 0.75, 0.625, 0.75, 0.625, 0.75, 0.625, 0.75, 0.625, 0.75, 0.625, 0.75, 0.625, 0.75, 0.625, 0.75, 0.625, 0.5, 0.625, 0.5, 0.625, 0.5, 0.625, 0.5, 0.625, 0.5, 0.625, 0.5, 0.625, 0.5, 0.625, 0.5, 0.625, 0.5, 0.625, 0.5, 0.625, 0.5, 0.625, 0.5, 0.625, 0.75, 0.625, 0.75, 0.625, 0.75, 0.625, 0.75, 0.625, 0.75, 0.625, 0.75, 0.625, 0.75, 0.625, 0.75, 0.625, 0.5, 0.625, 0.5, 0.625, 0.5, 0.625, 0.5, 0.625, 0.5, 0.625, 0.5, 0.625, 0.5, 0.625, 0.5])
me_cube_006.update()

# ---- objects
ob_char = bpy.data.objects.new('Char', me_plane)
ob_land = bpy.data.objects.new('Land', me_cube_002)
ob_bridge = bpy.data.objects.new('Bridge', me_cube_003)
ob_bg_1 = bpy.data.objects.new('BG_1', me_cube_004)
ob_bg_2 = bpy.data.objects.new('BG_2', me_cube_005)
ob_entrance = bpy.data.objects.new('Entrance', me_cube_006)

# ---- transforms, parenting, visibility, modifiers, constraints
ob_char.location = (0.0, 0.0, 18.95)
ob_char.rotation_euler = (1.571, -0.0, 0.0)
ob_char.scale = (1.0, 2.0, 1.0)
ob_land.location = (46.6, -4.083, 13.92)
ob_bridge.location = (0.0, 0.0, 14.67)
ob_bg_1.location = (46.6, 193.6, 38.92)
ob_bg_1.rotation_euler = (0.0, -0.0, 1.069)
ob_bg_1.scale = (2.305, 2.305, 2.305)
ob_bg_2.location = (-158.8, 296.5, 38.92)
ob_bg_2.rotation_euler = (0.0, -0.0, 1.593)
ob_bg_2.scale = (2.305, 2.305, 2.305)
ob_entrance.location = (-134.6, 0.0, 43.0)
ob_entrance.scale = (43.17, 43.17, 43.17)

# ---- collection membership
col_collection.objects.link(ob_char)
col_collection.objects.link(ob_land)
col_collection.objects.link(ob_bridge)
col_collection.objects.link(ob_bg_1)
col_collection.objects.link(ob_bg_2)
col_collection.objects.link(ob_entrance)

# ---- scene / render settings (as saved in the file)
scene.frame_start = 1; scene.frame_end = 250; scene.frame_set(128)
scene.render.engine = 'BLENDER_EEVEE_NEXT'
bpy.context.view_layer.update()

# ---- added for rendering (the .blend has no active camera and no usable light): camera, sun
cam_auto = bpy.data.cameras.new('AutoCamera')
cam_auto.lens = 50.0
cam_auto.sensor_width = 36.0
cam_auto.clip_end = 10724.0
ob_auto_camera = bpy.data.objects.new('AutoCamera', cam_auto)
scene.collection.objects.link(ob_auto_camera)
ob_auto_camera.location = (561.271, -569.976, 534.261)
ob_auto_camera.rotation_euler = (1.09748, -7.21219e-08, 0.694738)
scene.camera = ob_auto_camera
light_auto_sun = bpy.data.lights.new('AutoSun', 'SUN')
light_auto_sun.energy = 3.0
light_auto_sun.angle = 0.0523599
ob_auto_sun = bpy.data.objects.new('AutoSun', light_auto_sun)
scene.collection.objects.link(ob_auto_sun)
ob_auto_sun.rotation_euler = (0.872665, 0.174533, 0.523599)
bpy.context.view_layer.update()
